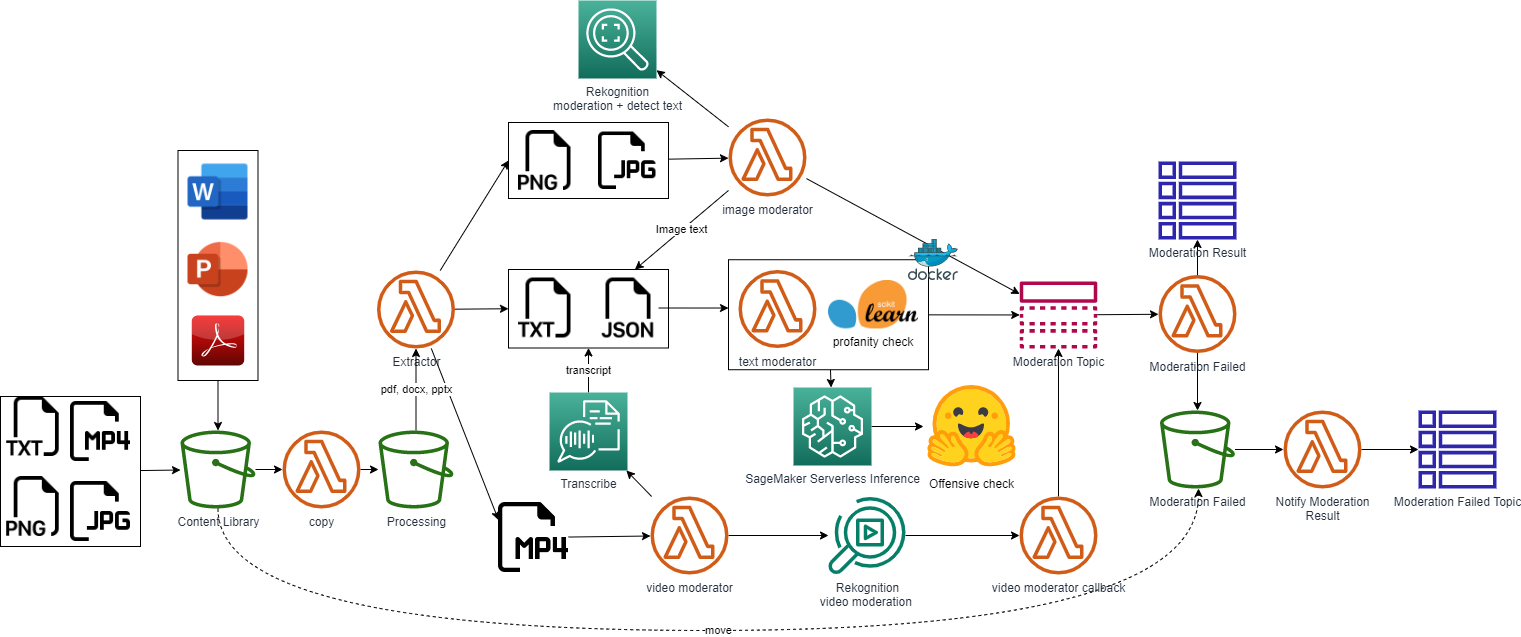

The diagram above was exported from draw.io. Its source (the exported page's mxGraphModel, read from the mxfile embedded in the PNG):
<mxGraphModel dx="2272" dy="1894" grid="1" gridSize="10" guides="1" tooltips="1" connect="1" arrows="1" fold="1" page="1" pageScale="1" pageWidth="850" pageHeight="1100" math="0" shadow="0">
  <root>
    <mxCell id="0" />
    <mxCell id="1" parent="0" />
    <mxCell id="RpmAkb5vTezTTC_G7TFA-33" style="edgeStyle=none;rounded=0;orthogonalLoop=1;jettySize=auto;html=1;" parent="1" source="RpmAkb5vTezTTC_G7TFA-18" target="RpmAkb5vTezTTC_G7TFA-2" edge="1">
      <mxGeometry relative="1" as="geometry" />
    </mxCell>
    <mxCell id="RpmAkb5vTezTTC_G7TFA-30" style="edgeStyle=none;rounded=0;orthogonalLoop=1;jettySize=auto;html=1;" parent="1" source="RpmAkb5vTezTTC_G7TFA-2" target="RpmAkb5vTezTTC_G7TFA-17" edge="1">
      <mxGeometry relative="1" as="geometry" />
    </mxCell>
    <mxCell id="OSYHeVmbyN7ZfKSuC61v-67" value="move" style="edgeStyle=orthogonalEdgeStyle;rounded=0;orthogonalLoop=1;jettySize=auto;html=1;dashed=1;curved=1;" edge="1" parent="1" source="RpmAkb5vTezTTC_G7TFA-2" target="OSYHeVmbyN7ZfKSuC61v-65">
      <mxGeometry relative="1" as="geometry">
        <Array as="points">
          <mxPoint x="210" y="380" />
          <mxPoint x="1190" y="380" />
        </Array>
      </mxGeometry>
    </mxCell>
    <mxCell id="RpmAkb5vTezTTC_G7TFA-2" value="Content Library" style="outlineConnect=0;fontColor=#232F3E;gradientColor=none;fillColor=#277116;strokeColor=none;dashed=0;verticalLabelPosition=bottom;verticalAlign=top;align=center;html=1;fontSize=12;fontStyle=0;aspect=fixed;pointerEvents=1;shape=mxgraph.aws4.bucket;" parent="1" vertex="1">
      <mxGeometry x="172" y="180" width="75" height="78" as="geometry" />
    </mxCell>
    <mxCell id="OSYHeVmbyN7ZfKSuC61v-3" style="edgeStyle=none;rounded=0;orthogonalLoop=1;jettySize=auto;html=1;entryX=0;entryY=0.5;entryDx=0;entryDy=0;" edge="1" parent="1" source="RpmAkb5vTezTTC_G7TFA-3" target="RpmAkb5vTezTTC_G7TFA-35">
      <mxGeometry relative="1" as="geometry" />
    </mxCell>
    <mxCell id="OSYHeVmbyN7ZfKSuC61v-4" style="edgeStyle=none;rounded=0;orthogonalLoop=1;jettySize=auto;html=1;entryX=0;entryY=0.5;entryDx=0;entryDy=0;" edge="1" parent="1" source="RpmAkb5vTezTTC_G7TFA-3" target="RpmAkb5vTezTTC_G7TFA-39">
      <mxGeometry relative="1" as="geometry" />
    </mxCell>
    <mxCell id="OSYHeVmbyN7ZfKSuC61v-5" style="edgeStyle=none;rounded=0;orthogonalLoop=1;jettySize=auto;html=1;entryX=0;entryY=0.25;entryDx=0;entryDy=0;" edge="1" parent="1" source="RpmAkb5vTezTTC_G7TFA-3" target="RpmAkb5vTezTTC_G7TFA-16">
      <mxGeometry relative="1" as="geometry" />
    </mxCell>
    <mxCell id="RpmAkb5vTezTTC_G7TFA-3" value="Extractor" style="outlineConnect=0;fontColor=#232F3E;gradientColor=none;fillColor=#D05C17;strokeColor=none;dashed=0;verticalLabelPosition=bottom;verticalAlign=top;align=center;html=1;fontSize=12;fontStyle=0;aspect=fixed;pointerEvents=1;shape=mxgraph.aws4.lambda_function;" parent="1" vertex="1">
      <mxGeometry x="368.5" y="20" width="78" height="78" as="geometry" />
    </mxCell>
    <mxCell id="OSYHeVmbyN7ZfKSuC61v-1" value="pdf, docx, pptx" style="rounded=0;orthogonalLoop=1;jettySize=auto;html=1;" edge="1" parent="1" source="RpmAkb5vTezTTC_G7TFA-5" target="RpmAkb5vTezTTC_G7TFA-3">
      <mxGeometry relative="1" as="geometry" />
    </mxCell>
    <mxCell id="RpmAkb5vTezTTC_G7TFA-5" value="Processing" style="outlineConnect=0;fontColor=#232F3E;gradientColor=none;fillColor=#277116;strokeColor=none;dashed=0;verticalLabelPosition=bottom;verticalAlign=top;align=center;html=1;fontSize=12;fontStyle=0;aspect=fixed;pointerEvents=1;shape=mxgraph.aws4.bucket;" parent="1" vertex="1">
      <mxGeometry x="370" y="180" width="75" height="78" as="geometry" />
    </mxCell>
    <mxCell id="OSYHeVmbyN7ZfKSuC61v-25" style="edgeStyle=none;rounded=0;orthogonalLoop=1;jettySize=auto;html=1;" edge="1" parent="1" source="RpmAkb5vTezTTC_G7TFA-16" target="OSYHeVmbyN7ZfKSuC61v-24">
      <mxGeometry relative="1" as="geometry" />
    </mxCell>
    <mxCell id="RpmAkb5vTezTTC_G7TFA-16" value="" style="shape=image;html=1;verticalAlign=top;verticalLabelPosition=bottom;labelBackgroundColor=#ffffff;imageAspect=0;aspect=fixed;image=https://cdn3.iconfinder.com/data/icons/essential-pack/32/76-File_Format-Mp4-128.png" parent="1" vertex="1">
      <mxGeometry x="490" y="252" width="70" height="70" as="geometry" />
    </mxCell>
    <mxCell id="RpmAkb5vTezTTC_G7TFA-31" style="edgeStyle=none;rounded=0;orthogonalLoop=1;jettySize=auto;html=1;" parent="1" source="RpmAkb5vTezTTC_G7TFA-17" target="RpmAkb5vTezTTC_G7TFA-5" edge="1">
      <mxGeometry relative="1" as="geometry" />
    </mxCell>
    <mxCell id="RpmAkb5vTezTTC_G7TFA-17" value="copy" style="outlineConnect=0;fontColor=#232F3E;gradientColor=none;fillColor=#D05C17;strokeColor=none;dashed=0;verticalLabelPosition=bottom;verticalAlign=top;align=center;html=1;fontSize=12;fontStyle=0;aspect=fixed;pointerEvents=1;shape=mxgraph.aws4.lambda_function;" parent="1" vertex="1">
      <mxGeometry x="274" y="180" width="78" height="78" as="geometry" />
    </mxCell>
    <mxCell id="RpmAkb5vTezTTC_G7TFA-36" value="" style="group" parent="1" vertex="1" connectable="0">
      <mxGeometry x="500" y="19" width="160" height="78.5" as="geometry" />
    </mxCell>
    <mxCell id="RpmAkb5vTezTTC_G7TFA-35" value="" style="rounded=0;whiteSpace=wrap;html=1;" parent="RpmAkb5vTezTTC_G7TFA-36" vertex="1">
      <mxGeometry width="160" height="78.5" as="geometry" />
    </mxCell>
    <mxCell id="RpmAkb5vTezTTC_G7TFA-13" value="" style="shape=image;html=1;verticalAlign=top;verticalLabelPosition=bottom;labelBackgroundColor=#ffffff;imageAspect=0;aspect=fixed;image=https://cdn1.iconfinder.com/data/icons/bootstrap-vol-3/16/filetype-txt-128.png" parent="RpmAkb5vTezTTC_G7TFA-36" vertex="1">
      <mxGeometry x="10" y="8.5" width="60" height="60" as="geometry" />
    </mxCell>
    <mxCell id="RpmAkb5vTezTTC_G7TFA-32" value="" style="shape=image;html=1;verticalAlign=top;verticalLabelPosition=bottom;labelBackgroundColor=#ffffff;imageAspect=0;aspect=fixed;image=https://cdn1.iconfinder.com/data/icons/bootstrap-vol-3/16/filetype-json-128.png" parent="RpmAkb5vTezTTC_G7TFA-36" vertex="1">
      <mxGeometry x="90" y="8.5" width="60" height="60" as="geometry" />
    </mxCell>
    <mxCell id="RpmAkb5vTezTTC_G7TFA-37" value="" style="group" parent="1" vertex="1" connectable="0">
      <mxGeometry x="-8" y="146" width="140" height="150" as="geometry" />
    </mxCell>
    <mxCell id="RpmAkb5vTezTTC_G7TFA-24" value="" style="rounded=0;whiteSpace=wrap;html=1;" parent="RpmAkb5vTezTTC_G7TFA-37" vertex="1">
      <mxGeometry width="140" height="150" as="geometry" />
    </mxCell>
    <mxCell id="RpmAkb5vTezTTC_G7TFA-20" value="" style="shape=image;html=1;verticalAlign=top;verticalLabelPosition=bottom;labelBackgroundColor=#ffffff;imageAspect=0;aspect=fixed;image=https://cdn1.iconfinder.com/data/icons/bootstrap-vol-3/16/filetype-txt-128.png" parent="RpmAkb5vTezTTC_G7TFA-37" vertex="1">
      <mxGeometry x="6.199999999999989" width="60" height="60" as="geometry" />
    </mxCell>
    <mxCell id="RpmAkb5vTezTTC_G7TFA-21" value="" style="shape=image;html=1;verticalAlign=top;verticalLabelPosition=bottom;labelBackgroundColor=#ffffff;imageAspect=0;aspect=fixed;image=https://cdn1.iconfinder.com/data/icons/bootstrap-vol-3/16/filetype-png-128.png" parent="RpmAkb5vTezTTC_G7TFA-37" vertex="1">
      <mxGeometry x="6.199999999999989" y="80" width="60" height="60" as="geometry" />
    </mxCell>
    <mxCell id="RpmAkb5vTezTTC_G7TFA-22" value="" style="shape=image;html=1;verticalAlign=top;verticalLabelPosition=bottom;labelBackgroundColor=#ffffff;imageAspect=0;aspect=fixed;image=https://cdn3.iconfinder.com/data/icons/essential-pack/32/51-File_Format-Jpg-128.png" parent="RpmAkb5vTezTTC_G7TFA-37" vertex="1">
      <mxGeometry x="70" y="85" width="60" height="60" as="geometry" />
    </mxCell>
    <mxCell id="RpmAkb5vTezTTC_G7TFA-23" value="" style="shape=image;html=1;verticalAlign=top;verticalLabelPosition=bottom;labelBackgroundColor=#ffffff;imageAspect=0;aspect=fixed;image=https://cdn3.iconfinder.com/data/icons/essential-pack/32/76-File_Format-Mp4-128.png" parent="RpmAkb5vTezTTC_G7TFA-37" vertex="1">
      <mxGeometry x="70" y="5" width="60" height="60" as="geometry" />
    </mxCell>
    <mxCell id="RpmAkb5vTezTTC_G7TFA-38" value="" style="group" parent="1" vertex="1" connectable="0">
      <mxGeometry x="169.5" y="-100" width="80" height="230" as="geometry" />
    </mxCell>
    <mxCell id="RpmAkb5vTezTTC_G7TFA-18" value="" style="rounded=0;whiteSpace=wrap;html=1;" parent="RpmAkb5vTezTTC_G7TFA-38" vertex="1">
      <mxGeometry width="80" height="230" as="geometry" />
    </mxCell>
    <mxCell id="RpmAkb5vTezTTC_G7TFA-7" value="" style="shape=image;html=1;verticalAlign=top;verticalLabelPosition=bottom;labelBackgroundColor=#ffffff;imageAspect=0;aspect=fixed;image=https://cdn0.iconfinder.com/data/icons/logos-microsoft-office-365/128/Microsoft_Office_Mesa_de_trabajo_1-128.png" parent="RpmAkb5vTezTTC_G7TFA-38" vertex="1">
      <mxGeometry x="10" y="11.5" width="60" height="60" as="geometry" />
    </mxCell>
    <mxCell id="RpmAkb5vTezTTC_G7TFA-8" value="" style="shape=image;html=1;verticalAlign=top;verticalLabelPosition=bottom;labelBackgroundColor=#ffffff;imageAspect=0;aspect=fixed;image=https://cdn0.iconfinder.com/data/icons/logos-microsoft-office-365/128/Microsoft_Office-04-128.png" parent="RpmAkb5vTezTTC_G7TFA-38" vertex="1">
      <mxGeometry x="10" y="89" width="60" height="60" as="geometry" />
    </mxCell>
    <mxCell id="RpmAkb5vTezTTC_G7TFA-9" value="" style="dashed=0;outlineConnect=0;html=1;align=center;labelPosition=center;verticalLabelPosition=bottom;verticalAlign=top;shape=mxgraph.webicons.adobe_pdf;fillColor=#F40C0C;gradientColor=#610603" parent="RpmAkb5vTezTTC_G7TFA-38" vertex="1">
      <mxGeometry x="13.799999999999997" y="165" width="52.4" height="50" as="geometry" />
    </mxCell>
    <mxCell id="RpmAkb5vTezTTC_G7TFA-40" value="" style="group" parent="1" vertex="1" connectable="0">
      <mxGeometry x="500" y="-128" width="160" height="76" as="geometry" />
    </mxCell>
    <mxCell id="RpmAkb5vTezTTC_G7TFA-39" value="" style="rounded=0;whiteSpace=wrap;html=1;" parent="RpmAkb5vTezTTC_G7TFA-40" vertex="1">
      <mxGeometry width="160" height="76" as="geometry" />
    </mxCell>
    <mxCell id="RpmAkb5vTezTTC_G7TFA-14" value="" style="shape=image;html=1;verticalAlign=top;verticalLabelPosition=bottom;labelBackgroundColor=#ffffff;imageAspect=0;aspect=fixed;image=https://cdn1.iconfinder.com/data/icons/bootstrap-vol-3/16/filetype-png-128.png" parent="RpmAkb5vTezTTC_G7TFA-40" vertex="1">
      <mxGeometry x="10" y="8" width="60" height="60" as="geometry" />
    </mxCell>
    <mxCell id="RpmAkb5vTezTTC_G7TFA-15" value="" style="shape=image;html=1;verticalAlign=top;verticalLabelPosition=bottom;labelBackgroundColor=#ffffff;imageAspect=0;aspect=fixed;image=https://cdn3.iconfinder.com/data/icons/essential-pack/32/51-File_Format-Jpg-128.png" parent="RpmAkb5vTezTTC_G7TFA-40" vertex="1">
      <mxGeometry x="90" y="9.5" width="57.5" height="57.5" as="geometry" />
    </mxCell>
    <mxCell id="OSYHeVmbyN7ZfKSuC61v-52" value="Image text" style="edgeStyle=none;rounded=0;orthogonalLoop=1;jettySize=auto;html=1;" edge="1" parent="1" source="OSYHeVmbyN7ZfKSuC61v-22" target="RpmAkb5vTezTTC_G7TFA-35">
      <mxGeometry relative="1" as="geometry" />
    </mxCell>
    <mxCell id="OSYHeVmbyN7ZfKSuC61v-55" style="edgeStyle=none;rounded=0;orthogonalLoop=1;jettySize=auto;html=1;" edge="1" parent="1" source="OSYHeVmbyN7ZfKSuC61v-22" target="OSYHeVmbyN7ZfKSuC61v-54">
      <mxGeometry relative="1" as="geometry" />
    </mxCell>
    <mxCell id="OSYHeVmbyN7ZfKSuC61v-59" style="edgeStyle=none;rounded=0;orthogonalLoop=1;jettySize=auto;html=1;" edge="1" parent="1" source="OSYHeVmbyN7ZfKSuC61v-22" target="OSYHeVmbyN7ZfKSuC61v-50">
      <mxGeometry relative="1" as="geometry" />
    </mxCell>
    <mxCell id="OSYHeVmbyN7ZfKSuC61v-22" value="image moderator" style="outlineConnect=0;fontColor=#232F3E;gradientColor=none;fillColor=#D05C17;strokeColor=none;dashed=0;verticalLabelPosition=bottom;verticalAlign=top;align=center;html=1;fontSize=12;fontStyle=0;aspect=fixed;pointerEvents=1;shape=mxgraph.aws4.lambda_function;" vertex="1" parent="1">
      <mxGeometry x="720" y="-132" width="78" height="78" as="geometry" />
    </mxCell>
    <mxCell id="OSYHeVmbyN7ZfKSuC61v-36" style="edgeStyle=none;rounded=0;orthogonalLoop=1;jettySize=auto;html=1;" edge="1" parent="1" source="OSYHeVmbyN7ZfKSuC61v-24" target="OSYHeVmbyN7ZfKSuC61v-35">
      <mxGeometry relative="1" as="geometry" />
    </mxCell>
    <mxCell id="OSYHeVmbyN7ZfKSuC61v-48" style="edgeStyle=none;rounded=0;orthogonalLoop=1;jettySize=auto;html=1;" edge="1" parent="1" source="OSYHeVmbyN7ZfKSuC61v-24" target="OSYHeVmbyN7ZfKSuC61v-46">
      <mxGeometry relative="1" as="geometry" />
    </mxCell>
    <mxCell id="OSYHeVmbyN7ZfKSuC61v-24" value="video moderator" style="outlineConnect=0;fontColor=#232F3E;gradientColor=none;fillColor=#D05C17;strokeColor=none;dashed=0;verticalLabelPosition=bottom;verticalAlign=top;align=center;html=1;fontSize=12;fontStyle=0;aspect=fixed;pointerEvents=1;shape=mxgraph.aws4.lambda_function;" vertex="1" parent="1">
      <mxGeometry x="642" y="246" width="78" height="78" as="geometry" />
    </mxCell>
    <mxCell id="OSYHeVmbyN7ZfKSuC61v-27" style="edgeStyle=none;rounded=0;orthogonalLoop=1;jettySize=auto;html=1;" edge="1" parent="1" source="RpmAkb5vTezTTC_G7TFA-39" target="OSYHeVmbyN7ZfKSuC61v-22">
      <mxGeometry relative="1" as="geometry" />
    </mxCell>
    <mxCell id="OSYHeVmbyN7ZfKSuC61v-34" value="" style="group" vertex="1" connectable="0" parent="1">
      <mxGeometry x="720" y="-11" width="230" height="130.23000000000002" as="geometry" />
    </mxCell>
    <mxCell id="OSYHeVmbyN7ZfKSuC61v-32" value="" style="rounded=0;whiteSpace=wrap;html=1;" vertex="1" parent="OSYHeVmbyN7ZfKSuC61v-34">
      <mxGeometry y="20.230000000000004" width="200" height="110" as="geometry" />
    </mxCell>
    <mxCell id="OSYHeVmbyN7ZfKSuC61v-31" value="profanity check" style="shape=image;verticalLabelPosition=bottom;labelBackgroundColor=default;verticalAlign=top;aspect=fixed;imageAspect=0;image=https://upload.wikimedia.org/wikipedia/commons/thumb/0/05/Scikit_learn_logo_small.svg/800px-Scikit_learn_logo_small.svg.png;" vertex="1" parent="OSYHeVmbyN7ZfKSuC61v-34">
      <mxGeometry x="100" y="40.99999999999994" width="90" height="48.46" as="geometry" />
    </mxCell>
    <mxCell id="OSYHeVmbyN7ZfKSuC61v-19" value="text moderator" style="outlineConnect=0;fontColor=#232F3E;gradientColor=none;fillColor=#D05C17;strokeColor=none;dashed=0;verticalLabelPosition=bottom;verticalAlign=top;align=center;html=1;fontSize=12;fontStyle=0;aspect=fixed;pointerEvents=1;shape=mxgraph.aws4.lambda_function;" vertex="1" parent="OSYHeVmbyN7ZfKSuC61v-34">
      <mxGeometry x="10" y="30.5" width="78" height="78" as="geometry" />
    </mxCell>
    <mxCell id="OSYHeVmbyN7ZfKSuC61v-33" value="" style="sketch=0;aspect=fixed;html=1;points=[];align=center;image;fontSize=12;image=img/lib/mscae/Docker.svg;" vertex="1" parent="OSYHeVmbyN7ZfKSuC61v-34">
      <mxGeometry x="180" width="50" height="41" as="geometry" />
    </mxCell>
    <mxCell id="OSYHeVmbyN7ZfKSuC61v-37" value="transcript" style="edgeStyle=none;rounded=0;orthogonalLoop=1;jettySize=auto;html=1;" edge="1" parent="1" source="OSYHeVmbyN7ZfKSuC61v-35" target="RpmAkb5vTezTTC_G7TFA-35">
      <mxGeometry relative="1" as="geometry" />
    </mxCell>
    <mxCell id="OSYHeVmbyN7ZfKSuC61v-35" value="Transcribe" style="sketch=0;points=[[0,0,0],[0.25,0,0],[0.5,0,0],[0.75,0,0],[1,0,0],[0,1,0],[0.25,1,0],[0.5,1,0],[0.75,1,0],[1,1,0],[0,0.25,0],[0,0.5,0],[0,0.75,0],[1,0.25,0],[1,0.5,0],[1,0.75,0]];outlineConnect=0;fontColor=#232F3E;gradientColor=#4AB29A;gradientDirection=north;fillColor=#116D5B;strokeColor=#ffffff;dashed=0;verticalLabelPosition=bottom;verticalAlign=top;align=center;html=1;fontSize=12;fontStyle=0;aspect=fixed;shape=mxgraph.aws4.resourceIcon;resIcon=mxgraph.aws4.transcribe;" vertex="1" parent="1">
      <mxGeometry x="541" y="142" width="78" height="78" as="geometry" />
    </mxCell>
    <mxCell id="OSYHeVmbyN7ZfKSuC61v-42" style="edgeStyle=none;rounded=0;orthogonalLoop=1;jettySize=auto;html=1;" edge="1" parent="1" source="OSYHeVmbyN7ZfKSuC61v-38">
      <mxGeometry relative="1" as="geometry">
        <mxPoint x="915" y="176" as="targetPoint" />
      </mxGeometry>
    </mxCell>
    <mxCell id="OSYHeVmbyN7ZfKSuC61v-38" value="SageMaker Serverless Inference" style="sketch=0;points=[[0,0,0],[0.25,0,0],[0.5,0,0],[0.75,0,0],[1,0,0],[0,1,0],[0.25,1,0],[0.5,1,0],[0.75,1,0],[1,1,0],[0,0.25,0],[0,0.5,0],[0,0.75,0],[1,0.25,0],[1,0.5,0],[1,0.75,0]];outlineConnect=0;fontColor=#232F3E;gradientColor=#4AB29A;gradientDirection=north;fillColor=#116D5B;strokeColor=#ffffff;dashed=0;verticalLabelPosition=bottom;verticalAlign=top;align=center;html=1;fontSize=12;fontStyle=0;aspect=fixed;shape=mxgraph.aws4.resourceIcon;resIcon=mxgraph.aws4.sagemaker;" vertex="1" parent="1">
      <mxGeometry x="785" y="137" width="78" height="78" as="geometry" />
    </mxCell>
    <mxCell id="OSYHeVmbyN7ZfKSuC61v-41" value="Offensive check" style="shape=image;verticalLabelPosition=bottom;labelBackgroundColor=default;verticalAlign=top;aspect=fixed;imageAspect=0;image=https://huggingface.co/front/assets/huggingface_logo-noborder.svg;" vertex="1" parent="1">
      <mxGeometry x="916" y="132" width="95" height="88" as="geometry" />
    </mxCell>
    <mxCell id="OSYHeVmbyN7ZfKSuC61v-43" style="edgeStyle=none;rounded=0;orthogonalLoop=1;jettySize=auto;html=1;" edge="1" parent="1" source="OSYHeVmbyN7ZfKSuC61v-32" target="OSYHeVmbyN7ZfKSuC61v-38">
      <mxGeometry relative="1" as="geometry" />
    </mxCell>
    <mxCell id="OSYHeVmbyN7ZfKSuC61v-44" style="edgeStyle=none;rounded=0;orthogonalLoop=1;jettySize=auto;html=1;entryX=0;entryY=0.439;entryDx=0;entryDy=0;entryPerimeter=0;" edge="1" parent="1" source="RpmAkb5vTezTTC_G7TFA-32" target="OSYHeVmbyN7ZfKSuC61v-32">
      <mxGeometry relative="1" as="geometry" />
    </mxCell>
    <mxCell id="OSYHeVmbyN7ZfKSuC61v-49" style="edgeStyle=none;rounded=0;orthogonalLoop=1;jettySize=auto;html=1;" edge="1" parent="1" source="OSYHeVmbyN7ZfKSuC61v-46" target="OSYHeVmbyN7ZfKSuC61v-47">
      <mxGeometry relative="1" as="geometry" />
    </mxCell>
    <mxCell id="OSYHeVmbyN7ZfKSuC61v-46" value="Rekognition&lt;br&gt;video moderation&amp;nbsp;" style="sketch=0;outlineConnect=0;fontColor=#232F3E;gradientColor=none;fillColor=#067F68;strokeColor=none;dashed=0;verticalLabelPosition=bottom;verticalAlign=top;align=center;html=1;fontSize=12;fontStyle=0;aspect=fixed;pointerEvents=1;shape=mxgraph.aws4.rekognition_video;" vertex="1" parent="1">
      <mxGeometry x="820" y="246" width="77" height="78" as="geometry" />
    </mxCell>
    <mxCell id="OSYHeVmbyN7ZfKSuC61v-57" style="edgeStyle=none;rounded=0;orthogonalLoop=1;jettySize=auto;html=1;" edge="1" parent="1" source="OSYHeVmbyN7ZfKSuC61v-47" target="OSYHeVmbyN7ZfKSuC61v-54">
      <mxGeometry relative="1" as="geometry" />
    </mxCell>
    <mxCell id="OSYHeVmbyN7ZfKSuC61v-47" value="video moderator callback" style="outlineConnect=0;fontColor=#232F3E;gradientColor=none;fillColor=#D05C17;strokeColor=none;dashed=0;verticalLabelPosition=bottom;verticalAlign=top;align=center;html=1;fontSize=12;fontStyle=0;aspect=fixed;pointerEvents=1;shape=mxgraph.aws4.lambda_function;" vertex="1" parent="1">
      <mxGeometry x="1011" y="246" width="78" height="78" as="geometry" />
    </mxCell>
    <mxCell id="OSYHeVmbyN7ZfKSuC61v-50" value="Rekognition&lt;br&gt;moderation + detect text" style="sketch=0;points=[[0,0,0],[0.25,0,0],[0.5,0,0],[0.75,0,0],[1,0,0],[0,1,0],[0.25,1,0],[0.5,1,0],[0.75,1,0],[1,1,0],[0,0.25,0],[0,0.5,0],[0,0.75,0],[1,0.25,0],[1,0.5,0],[1,0.75,0]];outlineConnect=0;fontColor=#232F3E;gradientColor=#4AB29A;gradientDirection=north;fillColor=#116D5B;strokeColor=#ffffff;dashed=0;verticalLabelPosition=bottom;verticalAlign=top;align=center;html=1;fontSize=12;fontStyle=0;aspect=fixed;shape=mxgraph.aws4.resourceIcon;resIcon=mxgraph.aws4.rekognition_2;" vertex="1" parent="1">
      <mxGeometry x="570" y="-250" width="78" height="78" as="geometry" />
    </mxCell>
    <mxCell id="OSYHeVmbyN7ZfKSuC61v-61" style="edgeStyle=none;rounded=0;orthogonalLoop=1;jettySize=auto;html=1;" edge="1" parent="1" source="OSYHeVmbyN7ZfKSuC61v-53" target="OSYHeVmbyN7ZfKSuC61v-60">
      <mxGeometry relative="1" as="geometry" />
    </mxCell>
    <mxCell id="OSYHeVmbyN7ZfKSuC61v-66" style="edgeStyle=none;rounded=0;orthogonalLoop=1;jettySize=auto;html=1;" edge="1" parent="1" source="OSYHeVmbyN7ZfKSuC61v-53" target="OSYHeVmbyN7ZfKSuC61v-65">
      <mxGeometry relative="1" as="geometry" />
    </mxCell>
    <mxCell id="OSYHeVmbyN7ZfKSuC61v-53" value="Moderation Failed" style="outlineConnect=0;fontColor=#232F3E;gradientColor=none;fillColor=#D05C17;strokeColor=none;dashed=0;verticalLabelPosition=bottom;verticalAlign=top;align=center;html=1;fontSize=12;fontStyle=0;aspect=fixed;pointerEvents=1;shape=mxgraph.aws4.lambda_function;" vertex="1" parent="1">
      <mxGeometry x="1150" y="24.5" width="78" height="78" as="geometry" />
    </mxCell>
    <mxCell id="OSYHeVmbyN7ZfKSuC61v-58" style="edgeStyle=none;rounded=0;orthogonalLoop=1;jettySize=auto;html=1;" edge="1" parent="1" source="OSYHeVmbyN7ZfKSuC61v-54" target="OSYHeVmbyN7ZfKSuC61v-53">
      <mxGeometry relative="1" as="geometry" />
    </mxCell>
    <mxCell id="OSYHeVmbyN7ZfKSuC61v-54" value="Moderation Topic" style="sketch=0;outlineConnect=0;fontColor=#232F3E;gradientColor=none;fillColor=#B0084D;strokeColor=none;dashed=0;verticalLabelPosition=bottom;verticalAlign=top;align=center;html=1;fontSize=12;fontStyle=0;aspect=fixed;pointerEvents=1;shape=mxgraph.aws4.topic;" vertex="1" parent="1">
      <mxGeometry x="1011" y="31" width="78" height="67" as="geometry" />
    </mxCell>
    <mxCell id="OSYHeVmbyN7ZfKSuC61v-56" style="edgeStyle=none;rounded=0;orthogonalLoop=1;jettySize=auto;html=1;" edge="1" parent="1" source="OSYHeVmbyN7ZfKSuC61v-32" target="OSYHeVmbyN7ZfKSuC61v-54">
      <mxGeometry relative="1" as="geometry" />
    </mxCell>
    <mxCell id="OSYHeVmbyN7ZfKSuC61v-60" value="Moderation Result" style="sketch=0;outlineConnect=0;fontColor=#232F3E;gradientColor=none;fillColor=#2E27AD;strokeColor=none;dashed=0;verticalLabelPosition=bottom;verticalAlign=top;align=center;html=1;fontSize=12;fontStyle=0;aspect=fixed;pointerEvents=1;shape=mxgraph.aws4.table;" vertex="1" parent="1">
      <mxGeometry x="1150" y="-89" width="78" height="78" as="geometry" />
    </mxCell>
    <mxCell id="OSYHeVmbyN7ZfKSuC61v-64" style="edgeStyle=none;rounded=0;orthogonalLoop=1;jettySize=auto;html=1;" edge="1" parent="1" source="RpmAkb5vTezTTC_G7TFA-24" target="RpmAkb5vTezTTC_G7TFA-2">
      <mxGeometry relative="1" as="geometry" />
    </mxCell>
    <mxCell id="OSYHeVmbyN7ZfKSuC61v-69" style="edgeStyle=orthogonalEdgeStyle;curved=1;rounded=0;orthogonalLoop=1;jettySize=auto;html=1;" edge="1" parent="1" source="OSYHeVmbyN7ZfKSuC61v-65" target="OSYHeVmbyN7ZfKSuC61v-68">
      <mxGeometry relative="1" as="geometry" />
    </mxCell>
    <mxCell id="OSYHeVmbyN7ZfKSuC61v-65" value="Moderation Failed" style="outlineConnect=0;fontColor=#232F3E;gradientColor=none;fillColor=#277116;strokeColor=none;dashed=0;verticalLabelPosition=bottom;verticalAlign=top;align=center;html=1;fontSize=12;fontStyle=0;aspect=fixed;pointerEvents=1;shape=mxgraph.aws4.bucket;" vertex="1" parent="1">
      <mxGeometry x="1151.5" y="160" width="75" height="78" as="geometry" />
    </mxCell>
    <mxCell id="OSYHeVmbyN7ZfKSuC61v-71" style="edgeStyle=orthogonalEdgeStyle;curved=1;rounded=0;orthogonalLoop=1;jettySize=auto;html=1;" edge="1" parent="1" source="OSYHeVmbyN7ZfKSuC61v-68" target="OSYHeVmbyN7ZfKSuC61v-70">
      <mxGeometry relative="1" as="geometry" />
    </mxCell>
    <mxCell id="OSYHeVmbyN7ZfKSuC61v-68" value="Notify Moderation&lt;br&gt;Result" style="outlineConnect=0;fontColor=#232F3E;gradientColor=none;fillColor=#D05C17;strokeColor=none;dashed=0;verticalLabelPosition=bottom;verticalAlign=top;align=center;html=1;fontSize=12;fontStyle=0;aspect=fixed;pointerEvents=1;shape=mxgraph.aws4.lambda_function;" vertex="1" parent="1">
      <mxGeometry x="1275" y="160" width="78" height="78" as="geometry" />
    </mxCell>
    <mxCell id="OSYHeVmbyN7ZfKSuC61v-70" value="Moderation Failed Topic" style="sketch=0;outlineConnect=0;fontColor=#232F3E;gradientColor=none;fillColor=#2E27AD;strokeColor=none;dashed=0;verticalLabelPosition=bottom;verticalAlign=top;align=center;html=1;fontSize=12;fontStyle=0;aspect=fixed;pointerEvents=1;shape=mxgraph.aws4.table;" vertex="1" parent="1">
      <mxGeometry x="1410" y="160" width="78" height="78" as="geometry" />
    </mxCell>
  </root>
</mxGraphModel>